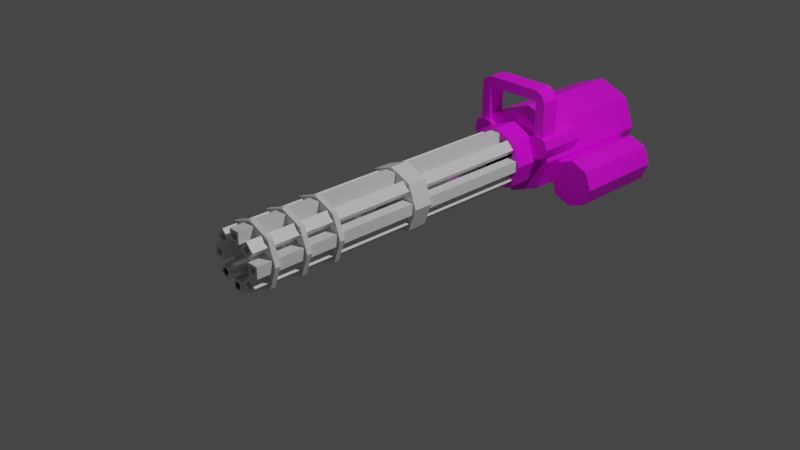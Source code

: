 # Source: gatling.blend  (saved by Blender 3.0.42; exported with 4.5.12 LTS)
import bpy
from mathutils import Matrix  # noqa: F401  (used for matrix-valued properties, if any)

bpy.ops.wm.read_factory_settings(use_empty=True)
scene = bpy.context.scene
scene.name = 'Scene'

# ---- collections
col_collection = bpy.data.collections.new('Collection'); scene.collection.children.link(col_collection)

# ---- images (referenced by path relative to the original .blend; pixels are not part of the script)
import os
ASSET_DIR = os.environ.get("B2B_ASSET_DIR", "")  # directory of the original .blend (textures are referenced by path, not embedded)
HERE = os.path.dirname(os.path.abspath(__file__))  # packed textures are extracted next to this script under _unpacked/

def load_image(name, relpath, width, height, colorspace="sRGB"):
    """Load a texture the original file referenced (path relative to the .blend, or extracted next to this script)."""
    p = next((c for c in (os.path.join(HERE, relpath), os.path.join(ASSET_DIR, relpath)) if relpath and os.path.exists(c)), "")
    if p:
        img = bpy.data.images.load(p, check_existing=True)
        img.name = name
    else:  # same state as the original file: an image datablock whose file is absent (Cycles renders it pink)
        img = bpy.data.images.new(name, width, height)
        img.source = "FILE"
        img.filepath = "//" + (relpath or name)
    img.colorspace_settings.name = colorspace
    return img
img_glock_png = load_image('glock.png', 'textures/glock.png', 1024, 1024, 'sRGB')

# ---- materials (node trees are filled in below, after node groups)
mat_material = bpy.data.materials.new('Material')
mat_material.alpha_threshold = 0.0
mat_material.use_transparent_shadow = False
mat_material.line_color = (0.0, 0.0, 0.0, 1.0)
mat_material_001 = bpy.data.materials.new('Material.001')
mat_material_001.alpha_threshold = 0.0
mat_material_001.use_transparent_shadow = False
mat_material_001.line_color = (0.0, 0.0, 0.0, 1.0)
mat_material_003 = bpy.data.materials.new('Material.003')
mat_material_003.alpha_threshold = 0.0
mat_material_003.use_transparent_shadow = False
mat_material_003.line_color = (0.0, 0.0, 0.0, 1.0)
mat_material_002 = bpy.data.materials.new('Material.002')
mat_material_002.alpha_threshold = 0.0
mat_material_002.use_transparent_shadow = False
mat_material_002.line_color = (0.0, 0.0, 0.0, 1.0)
mat_material_006 = bpy.data.materials.new('Material.006')
mat_material_006.alpha_threshold = 0.0
mat_material_006.use_transparent_shadow = False
mat_material_006.line_color = (0.0, 0.0, 0.0, 1.0)
mat_material_005 = bpy.data.materials.new('Material.005')
mat_material_005.alpha_threshold = 0.0
mat_material_005.use_transparent_shadow = False
mat_material_005.line_color = (0.0, 0.0, 0.0, 1.0)
mat_material_004 = bpy.data.materials.new('Material.004')
mat_material_004.alpha_threshold = 0.0
mat_material_004.use_transparent_shadow = False
mat_material_004.line_color = (0.0, 0.0, 0.0, 1.0)
mat_material_007 = bpy.data.materials.new('Material.007')
mat_material_007.use_transparent_shadow = False

# ---- material node trees
mat_material.use_nodes = True; mat_material.node_tree.nodes.clear()
_N = mat_material.node_tree.nodes; _L = mat_material.node_tree.links
n0 = _N.new('ShaderNodeOutputMaterial'); n0.name = 'Material Output'; n0.location = (300, 300)
n1 = _N.new('ShaderNodeBsdfPrincipled'); n1.name = 'Principled BSDF'; n1.location = (10, 300)
n1.distribution = 'GGX'
n1.subsurface_method = 'RANDOM_WALK_SKIN'
n1.inputs[1].default_value = 0.9032
n1.inputs[2].default_value = 0.0371
n1.inputs[3].default_value = 1.45
n1.inputs[13].default_value = 0.7339
n1.inputs[27].default_value = (0.0, 0.0, 0.0, 1.0)
n1.inputs[28].default_value = 1.0
_L.new(n1.outputs[0], n0.inputs[0])
n0.is_active_output = True
mat_material_001.use_nodes = True; mat_material_001.node_tree.nodes.clear()
_N = mat_material_001.node_tree.nodes; _L = mat_material_001.node_tree.links
n0 = _N.new('ShaderNodeOutputMaterial'); n0.name = 'Material Output'; n0.location = (300, 300)
n1 = _N.new('ShaderNodeBsdfPrincipled'); n1.name = 'Principled BSDF'; n1.location = (10, 300)
n1.distribution = 'GGX'
n1.subsurface_method = 'RANDOM_WALK_SKIN'
n1.inputs[2].default_value = 0.4
n1.inputs[3].default_value = 1.45
n1.inputs[27].default_value = (0.0, 0.0, 0.0, 1.0)
n1.inputs[28].default_value = 1.0
_L.new(n1.outputs[0], n0.inputs[0])
n0.is_active_output = True
mat_material_003.use_nodes = True; mat_material_003.node_tree.nodes.clear()
_N = mat_material_003.node_tree.nodes; _L = mat_material_003.node_tree.links
n0 = _N.new('ShaderNodeOutputMaterial'); n0.name = 'Material Output'; n0.location = (300, 300)
n1 = _N.new('ShaderNodeBsdfPrincipled'); n1.name = 'Principled BSDF'; n1.location = (10, 300)
n1.distribution = 'GGX'
n1.subsurface_method = 'RANDOM_WALK_SKIN'
n1.inputs[2].default_value = 0.4
n1.inputs[3].default_value = 1.45
n1.inputs[27].default_value = (0.0, 0.0, 0.0, 1.0)
n1.inputs[28].default_value = 1.0
_L.new(n1.outputs[0], n0.inputs[0])
n0.is_active_output = True
mat_material_002.use_nodes = True; mat_material_002.node_tree.nodes.clear()
_N = mat_material_002.node_tree.nodes; _L = mat_material_002.node_tree.links
n0 = _N.new('ShaderNodeOutputMaterial'); n0.name = 'Material Output'; n0.location = (300, 300)
n1 = _N.new('ShaderNodeBsdfPrincipled'); n1.name = 'Principled BSDF'; n1.location = (10, 300)
n1.distribution = 'GGX'
n1.subsurface_method = 'RANDOM_WALK_SKIN'
n1.inputs[2].default_value = 0.4
n1.inputs[3].default_value = 1.45
n1.inputs[27].default_value = (0.0, 0.0, 0.0, 1.0)
n1.inputs[28].default_value = 1.0
_L.new(n1.outputs[0], n0.inputs[0])
n0.is_active_output = True
mat_material_006.use_nodes = True; mat_material_006.node_tree.nodes.clear()
_N = mat_material_006.node_tree.nodes; _L = mat_material_006.node_tree.links
n0 = _N.new('ShaderNodeOutputMaterial'); n0.name = 'Material Output'; n0.location = (300, 300)
n1 = _N.new('ShaderNodeBsdfPrincipled'); n1.name = 'Principled BSDF'; n1.location = (10, 300)
n1.distribution = 'GGX'
n1.subsurface_method = 'RANDOM_WALK_SKIN'
n1.inputs[2].default_value = 0.4
n1.inputs[3].default_value = 1.45
n1.inputs[27].default_value = (0.0, 0.0, 0.0, 1.0)
n1.inputs[28].default_value = 1.0
_L.new(n1.outputs[0], n0.inputs[0])
n0.is_active_output = True
mat_material_005.use_nodes = True; mat_material_005.node_tree.nodes.clear()
_N = mat_material_005.node_tree.nodes; _L = mat_material_005.node_tree.links
n0 = _N.new('ShaderNodeOutputMaterial'); n0.name = 'Material Output'; n0.location = (300, 300)
n1 = _N.new('ShaderNodeBsdfPrincipled'); n1.name = 'Principled BSDF'; n1.location = (10, 300)
n1.distribution = 'GGX'
n1.subsurface_method = 'RANDOM_WALK_SKIN'
n1.inputs[2].default_value = 0.4
n1.inputs[3].default_value = 1.45
n1.inputs[27].default_value = (0.0, 0.0, 0.0, 1.0)
n1.inputs[28].default_value = 1.0
_L.new(n1.outputs[0], n0.inputs[0])
n0.is_active_output = True
mat_material_004.use_nodes = True; mat_material_004.node_tree.nodes.clear()
_N = mat_material_004.node_tree.nodes; _L = mat_material_004.node_tree.links
n0 = _N.new('ShaderNodeOutputMaterial'); n0.name = 'Material Output'; n0.location = (300, 300)
n1 = _N.new('ShaderNodeBsdfPrincipled'); n1.name = 'Principled BSDF'; n1.location = (10, 300)
n1.distribution = 'GGX'
n1.subsurface_method = 'RANDOM_WALK_SKIN'
n1.inputs[2].default_value = 0.4
n1.inputs[3].default_value = 1.45
n1.inputs[27].default_value = (0.0, 0.0, 0.0, 1.0)
n1.inputs[28].default_value = 1.0
_L.new(n1.outputs[0], n0.inputs[0])
n0.is_active_output = True
mat_material_007.use_nodes = True; mat_material_007.node_tree.nodes.clear()
_N = mat_material_007.node_tree.nodes; _L = mat_material_007.node_tree.links
n0 = _N.new('ShaderNodeBsdfPrincipled'); n0.name = 'Principled BSDF'; n0.location = (10, 300)
n0.distribution = 'GGX'
n0.subsurface_method = 'RANDOM_WALK_SKIN'
n0.inputs[3].default_value = 1.45
n0.inputs[27].default_value = (0.0, 0.0, 0.0, 1.0)
n0.inputs[28].default_value = 1.0
n1 = _N.new('ShaderNodeOutputMaterial'); n1.name = 'Material Output'; n1.location = (300, 300)
n2 = _N.new('ShaderNodeTexImage'); n2.name = 'Image Texture'; n2.location = (-280, 280)
n2.image = img_glock_png
_L.new(n0.outputs[0], n1.inputs[0])
_L.new(n2.outputs[0], n0.inputs[0])
n1.is_active_output = True

# ---- world
world_world = bpy.data.worlds.new('World'); scene.world = world_world
world_world.use_nodes = True; world_world.node_tree.nodes.clear()
_N = world_world.node_tree.nodes; _L = world_world.node_tree.links
n0 = _N.new('ShaderNodeOutputWorld'); n0.name = 'World Output'; n0.location = (300, 300)
n1 = _N.new('ShaderNodeBackground'); n1.name = 'Background'; n1.location = (10, 300)
n1.inputs[0].default_value = (0.05088, 0.05088, 0.05088, 1.0)
_L.new(n1.outputs[0], n0.inputs[0])
n0.is_active_output = True
world_world.color = (0.05088, 0.05088, 0.05088)
world_world.use_sun_shadow = False
world_world.sun_shadow_jitter_overblur = 0.0

# ---- cameras
cam_camera = bpy.data.cameras.new('Camera')
cam_camera.clip_end = 100.0
cam_camera.ortho_scale = 7.314

# ---- lights
light_light = bpy.data.lights.new('Light', 'POINT')
light_light.transmission_factor = 0.0
light_light.energy = 1000.0
light_light.shadow_soft_size = 0.1
light_light.shadow_maximum_resolution = 0.006
light_light.use_absolute_resolution = True

# ---- meshes
me_cube_007 = bpy.data.meshes.new('Cube.007')
me_cube_007.from_pydata([(0.6202, 2.0, 0.6202), (0.6202, 2.0, -0.6202), (0.3241, -2.0, 0.3241), (0.3241, -2.0, -0.3241), (-0.6202, 2.0, 0.6202), (-0.6202, 2.0, -0.6202), (-0.3241, -2.0, 0.3241), (-0.3241, -2.0, -0.3241), (1.77, 2.0, 1.61), (2.647, 2.0, 0.733), (1.77, -2.0, 1.191), (2.228, -2.0, 0.733), (0.8925, 2.0, 0.733), (1.77, 2.0, -0.1441), (1.311, -2.0, 0.733), (1.77, -2.0, 0.2747), (-1.77, 2.0, 5.149), (-0.8925, 2.0, 4.272), (-1.77, -2.0, 4.73), (-1.311, -2.0, 4.272), (-2.647, 2.0, 4.272), (-1.77, 2.0, 3.395), (-2.228, -2.0, 4.272), (-1.77, -2.0, 3.814), (-0.8925, 2.0, 0.733), (-1.77, 2.0, -0.1441), (-1.311, -2.0, 0.733), (-1.77, -2.0, 0.2747), (-1.77, 2.0, 1.61), (-2.647, 2.0, 0.733), (-1.77, -2.0, 1.191), (-2.228, -2.0, 0.733), (2.647, 2.0, 4.272), (1.77, 2.0, 3.395), (2.228, -2.0, 4.272), (1.77, -2.0, 3.814), (1.77, 2.0, 5.149), (0.8925, 2.0, 4.272), (1.77, -2.0, 4.73), (1.311, -2.0, 4.272), (0.6202, 2.0, 5.625), (0.6202, 2.0, 4.385), (0.3241, -2.0, 5.329), (0.3241, -2.0, 4.681), (-0.6202, 2.0, 5.625), (-0.6202, 2.0, 4.385), (-0.3241, -2.0, 5.329), (-0.3241, -2.0, 4.681), (3.123, 2.0, 1.882), (1.882, 2.0, 1.882), (2.827, -2.0, 2.178), (2.178, -2.0, 2.178), (3.123, 2.0, 3.123), (1.882, 2.0, 3.123), (2.827, -2.0, 2.827), (2.178, -2.0, 2.827), (-1.882, 2.0, 1.882), (-3.123, 2.0, 1.882), (-2.178, -2.0, 2.178), (-2.827, -2.0, 2.178), (-1.882, 2.0, 3.123), (-3.123, 2.0, 3.123), (-2.178, -2.0, 2.827), (-2.827, -2.0, 2.827), (0.0, -0.1079, -1.076), (-3.578, -0.1079, 2.503), (0.0, 0.1094, -1.076), (-3.578, 0.1094, 2.503), (3.578, -0.1079, 2.503), (0.0, -0.1079, 6.081), (3.578, 0.1094, 2.503), (0.0, 0.1094, 6.081), (2.483, 0.1094, 0.01979), (-2.483, 0.1094, 4.985), (2.483, -0.1079, 0.01979), (-2.483, -0.1079, 4.985), (-2.483, -0.1079, 0.01979), (-2.483, 0.1094, 0.01979), (2.483, 0.1094, 4.985), (2.483, -0.1079, 4.985), (0.0, -0.1079, 2.503), (0.0, 0.1094, 2.503), (0.0, -1.465, -1.076), (-3.578, -1.465, 2.503), (0.0, -1.409, -1.076), (-3.578, -1.409, 2.503), (3.578, -1.465, 2.503), (0.0, -1.465, 6.081), (3.578, -1.409, 2.503), (0.0, -1.409, 6.081), (2.483, -1.409, 0.01979), (-2.483, -1.409, 4.985), (2.483, -1.465, 0.01979), (-2.483, -1.465, 4.985), (-2.483, -1.465, 0.01979), (-2.483, -1.409, 0.01979), (2.483, -1.409, 4.985), (2.483, -1.465, 4.985), (0.0, -1.465, -0.002348), (-2.505, -1.465, 2.503), (2.505, -1.465, 2.503), (0.0, -1.465, 5.007), (1.738, -1.465, 0.7646), (-1.738, -1.465, 4.24), (-1.738, -1.465, 0.7646), (1.738, -1.465, 4.24), (0.0, -1.409, -0.002348), (-2.505, -1.409, 2.503), (2.505, -1.409, 2.503), (0.0, -1.409, 5.007), (1.738, -1.409, 0.7646), (-1.738, -1.409, 4.24), (-1.738, -1.409, 0.7646), (1.738, -1.409, 4.24), (0.0, -1.825, -1.076), (-3.578, -1.825, 2.503), (0.0, -1.769, -1.076), (-3.578, -1.769, 2.503), (3.578, -1.825, 2.503), (0.0, -1.825, 6.081), (3.578, -1.769, 2.503), (0.0, -1.769, 6.081), (2.483, -1.769, 0.01979), (-2.483, -1.769, 4.985), (2.483, -1.825, 0.01979), (-2.483, -1.825, 4.985), (-2.483, -1.825, 0.01979), (-2.483, -1.769, 0.01979), (2.483, -1.769, 4.985), (2.483, -1.825, 4.985), (0.0, -1.825, -0.002348), (-2.505, -1.825, 2.503), (2.505, -1.825, 2.503), (0.0, -1.825, 5.007), (1.738, -1.825, 0.7646), (-1.738, -1.825, 4.24), (-1.738, -1.825, 0.7646), (1.738, -1.825, 4.24), (0.0, -1.769, -0.002348), (-2.505, -1.769, 2.503), (2.505, -1.769, 2.503), (0.0, -1.769, 5.007), (1.738, -1.769, 0.7646), (-1.738, -1.769, 4.24), (-1.738, -1.769, 0.7646), (1.738, -1.769, 4.24), (0.0, -1.074, -1.076), (-3.578, -1.074, 2.503), (0.0, -1.018, -1.076), (-3.578, -1.018, 2.503), (3.578, -1.074, 2.503), (0.0, -1.074, 6.081), (3.578, -1.018, 2.503), (0.0, -1.018, 6.081), (2.483, -1.018, 0.01979), (-2.483, -1.018, 4.985), (2.483, -1.074, 0.01979), (-2.483, -1.074, 4.985), (-2.483, -1.074, 0.01979), (-2.483, -1.018, 0.01979), (2.483, -1.018, 4.985), (2.483, -1.074, 4.985), (0.0, -1.074, -0.002348), (-2.505, -1.074, 2.503), (2.505, -1.074, 2.503), (0.0, -1.074, 5.007), (1.738, -1.074, 0.7646), (-1.738, -1.074, 4.24), (-1.738, -1.074, 0.7646), (1.738, -1.074, 4.24), (0.0, -1.018, -0.002348), (-2.505, -1.018, 2.503), (2.505, -1.018, 2.503), (0.0, -1.018, 5.007), (1.738, -1.018, 0.7646), (-1.738, -1.018, 4.24), (-1.738, -1.018, 0.7646), (1.738, -1.018, 4.24), (-0.6202, -2.0, -0.6202), (-0.6202, -2.0, 0.6202), (0.6202, -2.0, 0.6202), (0.6202, -2.0, -0.6202), (1.77, -2.0, -0.1441), (0.8925, -2.0, 0.733), (1.77, -2.0, 1.61), (2.647, -2.0, 0.733), (-1.77, -2.0, 3.395), (-2.647, -2.0, 4.272), (-1.77, -2.0, 5.149), (-0.8925, -2.0, 4.272), (-2.647, -2.0, 0.733), (-1.77, -2.0, 1.61), (-0.8925, -2.0, 0.733), (-1.77, -2.0, -0.1441), (0.8925, -2.0, 4.272), (1.77, -2.0, 5.149), (2.647, -2.0, 4.272), (1.77, -2.0, 3.395), (-0.6202, -2.0, 4.385), (-0.6202, -2.0, 5.625), (0.6202, -2.0, 5.625), (0.6202, -2.0, 4.385), (1.882, -2.0, 3.123), (3.123, -2.0, 3.123), (3.123, -2.0, 1.882), (1.882, -2.0, 1.882), (-3.123, -2.0, 3.123), (-1.882, -2.0, 3.123), (-1.882, -2.0, 1.882), (-3.123, -2.0, 1.882), (-0.3241, -1.821, -0.3241), (-0.3241, -1.821, 0.3241), (0.3241, -1.821, 0.3241), (0.3241, -1.821, -0.3241), (1.77, -1.821, 0.2747), (1.311, -1.821, 0.733), (1.77, -1.821, 1.191), (2.228, -1.821, 0.733), (-1.77, -1.821, 3.814), (-2.228, -1.821, 4.272), (-1.77, -1.821, 4.73), (-1.311, -1.821, 4.272), (-2.228, -1.821, 0.733), (-1.77, -1.821, 1.191), (-1.311, -1.821, 0.733), (-1.77, -1.821, 0.2747), (1.311, -1.821, 4.272), (1.77, -1.821, 4.73), (2.228, -1.821, 4.272), (1.77, -1.821, 3.814), (-0.3241, -1.821, 4.681), (-0.3241, -1.821, 5.329), (0.3241, -1.821, 5.329), (0.3241, -1.821, 4.681), (2.178, -1.821, 2.827), (2.827, -1.821, 2.827), (2.827, -1.821, 2.178), (2.178, -1.821, 2.178), (-2.827, -1.821, 2.827), (-2.178, -1.821, 2.827), (-2.178, -1.821, 2.178), (-2.827, -1.821, 2.178)], [], [(0, 4, 179, 180), (50, 54, 235, 236), (178, 179, 4, 5), (5, 1, 181, 178), (1, 0, 180, 181), (5, 4, 0, 1), (8, 12, 183, 184), (30, 31, 222, 223), (182, 183, 12, 13), (13, 9, 185, 182), (9, 8, 184, 185), (13, 12, 8, 9), (16, 20, 187, 188), (51, 50, 236, 237), (186, 187, 20, 21), (21, 17, 189, 186), (17, 16, 188, 189), (21, 20, 16, 17), (24, 28, 191, 192), (23, 19, 221, 218), (190, 191, 28, 29), (29, 25, 193, 190), (25, 24, 192, 193), (29, 28, 24, 25), (32, 36, 195, 196), (54, 55, 234, 235), (194, 195, 36, 37), (37, 33, 197, 194), (33, 32, 196, 197), (37, 36, 32, 33), (40, 44, 199, 200), (18, 22, 219, 220), (198, 199, 44, 45), (45, 41, 201, 198), (41, 40, 200, 201), (45, 44, 40, 41), (48, 52, 203, 204), (47, 43, 233, 230), (202, 203, 52, 53), (53, 49, 205, 202), (49, 48, 204, 205), (53, 52, 48, 49), (56, 60, 207, 208), (19, 18, 220, 221), (206, 207, 60, 61), (61, 57, 209, 206), (57, 56, 208, 209), (61, 60, 56, 57), (76, 65, 67, 77), (81, 73, 71, 78), (78, 71, 69, 79), (80, 75, 65, 76), (72, 70, 68, 74), (73, 67, 65, 75), (71, 73, 75, 69), (66, 72, 74, 64), (79, 69, 75, 80), (77, 67, 73, 81), (66, 77, 81, 72), (68, 79, 80, 74), (74, 80, 76, 64), (70, 78, 79, 68), (72, 81, 78, 70), (64, 76, 77, 66), (94, 83, 85, 95), (91, 89, 109, 111), (96, 89, 87, 97), (86, 97, 105, 100), (90, 88, 86, 92), (91, 85, 83, 93), (89, 91, 93, 87), (84, 90, 92, 82), (94, 82, 98, 104), (89, 96, 113, 109), (85, 91, 111, 107), (93, 83, 99, 103), (87, 93, 103, 101), (88, 96, 97, 86), (90, 84, 106, 110), (82, 94, 95, 84), (98, 106, 112, 104), (104, 112, 107, 99), (103, 99, 107, 111), (101, 103, 111, 109), (82, 92, 102, 98), (97, 87, 101, 105), (83, 94, 104, 99), (92, 86, 100, 102), (98, 102, 110, 106), (102, 100, 108, 110), (100, 105, 113, 108), (105, 101, 109, 113), (84, 95, 112, 106), (88, 90, 110, 108), (95, 85, 107, 112), (96, 88, 108, 113), (126, 115, 117, 127), (123, 121, 141, 143), (128, 121, 119, 129), (118, 129, 137, 132), (122, 120, 118, 124), (123, 117, 115, 125), (121, 123, 125, 119), (116, 122, 124, 114), (126, 114, 130, 136), (121, 128, 145, 141), (117, 123, 143, 139), (125, 115, 131, 135), (119, 125, 135, 133), (120, 128, 129, 118), (122, 116, 138, 142), (114, 126, 127, 116), (130, 138, 144, 136), (136, 144, 139, 131), (135, 131, 139, 143), (133, 135, 143, 141), (114, 124, 134, 130), (129, 119, 133, 137), (115, 126, 136, 131), (124, 118, 132, 134), (130, 134, 142, 138), (134, 132, 140, 142), (132, 137, 145, 140), (137, 133, 141, 145), (116, 127, 144, 138), (120, 122, 142, 140), (127, 117, 139, 144), (128, 120, 140, 145), (158, 147, 149, 159), (155, 153, 173, 175), (160, 153, 151, 161), (150, 161, 169, 164), (154, 152, 150, 156), (155, 149, 147, 157), (153, 155, 157, 151), (148, 154, 156, 146), (158, 146, 162, 168), (153, 160, 177, 173), (149, 155, 175, 171), (157, 147, 163, 167), (151, 157, 167, 165), (152, 160, 161, 150), (154, 148, 170, 174), (146, 158, 159, 148), (162, 170, 176, 168), (168, 176, 171, 163), (167, 163, 171, 175), (165, 167, 175, 173), (146, 156, 166, 162), (161, 151, 165, 169), (147, 158, 168, 163), (156, 150, 164, 166), (162, 166, 174, 170), (166, 164, 172, 174), (164, 169, 177, 172), (169, 165, 173, 177), (148, 159, 176, 170), (152, 154, 174, 172), (159, 149, 171, 176), (160, 152, 172, 177), (7, 6, 179, 178), (2, 3, 181, 180), (6, 2, 180, 179), (3, 7, 178, 181), (15, 14, 183, 182), (10, 11, 185, 184), (14, 10, 184, 183), (11, 15, 182, 185), (23, 22, 187, 186), (18, 19, 189, 188), (22, 18, 188, 187), (19, 23, 186, 189), (31, 30, 191, 190), (26, 27, 193, 192), (30, 26, 192, 191), (27, 31, 190, 193), (39, 38, 195, 194), (34, 35, 197, 196), (38, 34, 196, 195), (35, 39, 194, 197), (47, 46, 199, 198), (42, 43, 201, 200), (46, 42, 200, 199), (43, 47, 198, 201), (55, 54, 203, 202), (50, 51, 205, 204), (54, 50, 204, 203), (51, 55, 202, 205), (63, 62, 207, 206), (58, 59, 209, 208), (62, 58, 208, 207), (59, 63, 206, 209), (213, 212, 211, 210), (217, 216, 215, 214), (221, 220, 219, 218), (225, 224, 223, 222), (229, 228, 227, 226), (233, 232, 231, 230), (237, 236, 235, 234), (241, 240, 239, 238), (27, 26, 224, 225), (6, 7, 210, 211), (55, 51, 237, 234), (26, 30, 223, 224), (3, 2, 212, 213), (62, 63, 238, 239), (31, 27, 225, 222), (2, 6, 211, 212), (59, 58, 240, 241), (38, 39, 226, 227), (7, 3, 213, 210), (58, 62, 239, 240), (35, 34, 228, 229), (14, 15, 214, 215), (63, 59, 241, 238), (34, 38, 227, 228), (11, 10, 216, 217), (39, 35, 229, 226), (10, 14, 215, 216), (46, 47, 230, 231), (15, 11, 217, 214), (43, 42, 232, 233), (22, 23, 218, 219), (42, 46, 231, 232)])
me_cube_007.polygons.foreach_set('material_index', [0, 6, 0, 0, 0, 0, 1, 3, 1, 1, 1, 1, 2, 6, 2, 2, 2, 2, 3, 2, 3, 3, 3, 3, 4, 6, 4, 4, 4, 4, 5, 2, 5, 5, 5, 5, 6, 5, 6, 6, 6, 6, 7, 2, 7, 7, 7, 7, 7, 7, 7, 7, 7, 7, 7, 7, 7, 7, 7, 7, 7, 7, 7, 7, 7, 7, 7, 7, 7, 7, 7, 7, 7, 7, 7, 7, 7, 7, 7, 7, 7, 7, 7, 7, 7, 7, 7, 7, 7, 7, 7, 7, 7, 7, 7, 7, 7, 7, 7, 7, 7, 7, 7, 7, 7, 7, 7, 7, 7, 7, 7, 7, 7, 7, 7, 7, 7, 7, 7, 7, 7, 7, 7, 7, 7, 7, 7, 7, 7, 7, 7, 7, 7, 7, 7, 7, 7, 7, 7, 7, 7, 7, 7, 7, 7, 7, 7, 7, 7, 7, 7, 7, 7, 7, 7, 7, 7, 7, 7, 7, 0, 0, 0, 0, 1, 1, 1, 1, 2, 2, 2, 2, 3, 3, 3, 3, 4, 4, 4, 4, 5, 5, 5, 5, 6, 6, 6, 6, 7, 7, 7, 7, 0, 1, 2, 3, 4, 5, 6, 7, 3, 0, 6, 3, 0, 7, 3, 0, 7, 4, 0, 7, 4, 1, 7, 4, 1, 4, 1, 5, 1, 5, 2, 5])
_uv = me_cube_007.uv_layers.new(name='UVMap')
_uv.uv.foreach_set('vector', [0.625, 0.5, 0.875, 0.5, 0.875, 0.75, 0.625, 0.75, 0.5653, 0.8097, 0.5653, 0.9403, 0.5653, 0.9403, 0.5653, 0.8097, 0.375, 0.0, 0.625, 0.0, 0.625, 0.25, 0.375, 0.25, 0.125, 0.5, 0.375, 0.5, 0.375, 0.75, 0.125, 0.75, 0.375, 0.5, 0.625, 0.5, 0.625, 0.75, 0.375, 0.75, 0.375, 0.25, 0.625, 0.25, 0.625, 0.5, 0.375, 0.5, 0.625, 0.5, 0.875, 0.5, 0.875, 0.75, 0.625, 0.75, 0.5653, 0.9403, 0.4347, 0.9403, 0.4347, 0.9403, 0.5653, 0.9403, 0.375, 0.0, 0.625, 0.0, 0.625, 0.25, 0.375, 0.25, 0.125, 0.5, 0.375, 0.5, 0.375, 0.75, 0.125, 0.75, 0.375, 0.5, 0.625, 0.5, 0.625, 0.75, 0.375, 0.75, 0.375, 0.25, 0.625, 0.25, 0.625, 0.5, 0.375, 0.5, 0.625, 0.5, 0.875, 0.5, 0.875, 0.75, 0.625, 0.75, 0.4347, 0.8097, 0.5653, 0.8097, 0.5653, 0.8097, 0.4347, 0.8097, 0.375, 0.0, 0.625, 0.0, 0.625, 0.25, 0.375, 0.25, 0.125, 0.5, 0.375, 0.5, 0.375, 0.75, 0.125, 0.75, 0.375, 0.5, 0.625, 0.5, 0.625, 0.75, 0.375, 0.75, 0.375, 0.25, 0.625, 0.25, 0.625, 0.5, 0.375, 0.5, 0.625, 0.5, 0.875, 0.5, 0.875, 0.75, 0.625, 0.75, 0.4347, 0.9403, 0.4347, 0.8097, 0.4347, 0.8097, 0.4347, 0.9403, 0.375, 0.0, 0.625, 0.0, 0.625, 0.25, 0.375, 0.25, 0.125, 0.5, 0.375, 0.5, 0.375, 0.75, 0.125, 0.75, 0.375, 0.5, 0.625, 0.5, 0.625, 0.75, 0.375, 0.75, 0.375, 0.25, 0.625, 0.25, 0.625, 0.5, 0.375, 0.5, 0.625, 0.5, 0.875, 0.5, 0.875, 0.75, 0.625, 0.75, 0.5653, 0.9403, 0.4347, 0.9403, 0.4347, 0.9403, 0.5653, 0.9403, 0.375, 0.0, 0.625, 0.0, 0.625, 0.25, 0.375, 0.25, 0.125, 0.5, 0.375, 0.5, 0.375, 0.75, 0.125, 0.75, 0.375, 0.5, 0.625, 0.5, 0.625, 0.75, 0.375, 0.75, 0.375, 0.25, 0.625, 0.25, 0.625, 0.5, 0.375, 0.5, 0.625, 0.5, 0.875, 0.5, 0.875, 0.75, 0.625, 0.75, 0.5653, 0.8097, 0.5653, 0.9403, 0.5653, 0.9403, 0.5653, 0.8097, 0.375, 0.0, 0.625, 0.0, 0.625, 0.25, 0.375, 0.25, 0.125, 0.5, 0.375, 0.5, 0.375, 0.75, 0.125, 0.75, 0.375, 0.5, 0.625, 0.5, 0.625, 0.75, 0.375, 0.75, 0.375, 0.25, 0.625, 0.25, 0.625, 0.5, 0.375, 0.5, 0.625, 0.5, 0.875, 0.5, 0.875, 0.75, 0.625, 0.75, 0.4347, 0.9403, 0.4347, 0.8097, 0.4347, 0.8097, 0.4347, 0.9403, 0.375, 0.0, 0.625, 0.0, 0.625, 0.25, 0.375, 0.25, 0.125, 0.5, 0.375, 0.5, 0.375, 0.75, 0.125, 0.75, 0.375, 0.5, 0.625, 0.5, 0.625, 0.75, 0.375, 0.75, 0.375, 0.25, 0.625, 0.25, 0.625, 0.5, 0.375, 0.5, 0.625, 0.5, 0.875, 0.5, 0.875, 0.75, 0.625, 0.75, 0.4347, 0.8097, 0.5653, 0.8097, 0.5653, 0.8097, 0.4347, 0.8097, 0.375, 0.0, 0.625, 0.0, 0.625, 0.25, 0.375, 0.25, 0.125, 0.5, 0.375, 0.5, 0.375, 0.75, 0.125, 0.75, 0.375, 0.5, 0.625, 0.5, 0.625, 0.75, 0.375, 0.75, 0.375, 0.25, 0.625, 0.25, 0.625, 0.5, 0.375, 0.5, 0.5, 0.0, 0.625, 0.0, 0.625, 0.25, 0.5, 0.25, 0.5, 0.375, 0.625, 0.375, 0.625, 0.5, 0.5, 0.5, 0.5, 0.5, 0.625, 0.5, 0.625, 0.75, 0.5, 0.75, 0.5, 0.875, 0.625, 0.875, 0.625, 1.0, 0.5, 1.0, 0.25, 0.5, 0.375, 0.5, 0.375, 0.75, 0.25, 0.75, 0.75, 0.5, 0.875, 0.5, 0.875, 0.75, 0.75, 0.75, 0.625, 0.5, 0.75, 0.5, 0.75, 0.75, 0.625, 0.75, 0.125, 0.5, 0.25, 0.5, 0.25, 0.75, 0.125, 0.75, 0.5, 0.75, 0.625, 0.75, 0.625, 0.875, 0.5, 0.875, 0.5, 0.25, 0.625, 0.25, 0.625, 0.375, 0.5, 0.375, 0.375, 0.25, 0.5, 0.25, 0.5, 0.375, 0.375, 0.375, 0.375, 0.75, 0.5, 0.75, 0.5, 0.875, 0.375, 0.875, 0.375, 0.875, 0.5, 0.875, 0.5, 1.0, 0.375, 1.0, 0.375, 0.5, 0.5, 0.5, 0.5, 0.75, 0.375, 0.75, 0.375, 0.375, 0.5, 0.375, 0.5, 0.5, 0.375, 0.5, 0.375, 0.0, 0.5, 0.0, 0.5, 0.25, 0.375, 0.25, 0.5, 0.0, 0.625, 0.0, 0.625, 0.25, 0.5, 0.25, 0.75, 0.5, 0.625, 0.5, 0.625, 0.5, 0.75, 0.5, 0.5, 0.5, 0.625, 0.5, 0.625, 0.75, 0.5, 0.75, 0.375, 0.75, 0.5, 0.75, 0.5, 0.75, 0.375, 0.75, 0.25, 0.5, 0.375, 0.5, 0.375, 0.75, 0.25, 0.75, 0.75, 0.5, 0.875, 0.5, 0.875, 0.75, 0.75, 0.75, 0.625, 0.5, 0.75, 0.5, 0.75, 0.75, 0.625, 0.75, 0.125, 0.5, 0.25, 0.5, 0.25, 0.75, 0.125, 0.75, 0.5, 0.0, 0.375, 0.0, 0.375, 0.0, 0.5, 0.0, 0.625, 0.5, 0.5, 0.5, 0.5, 0.5, 0.625, 0.5, 0.875, 0.5, 0.75, 0.5, 0.75, 0.5, 0.875, 0.5, 0.75, 0.75, 0.875, 0.75, 0.875, 0.75, 0.75, 0.75, 0.625, 0.75, 0.75, 0.75, 0.75, 0.75, 0.625, 0.75, 0.375, 0.5, 0.5, 0.5, 0.5, 0.75, 0.375, 0.75, 0.25, 0.5, 0.125, 0.5, 0.125, 0.5, 0.25, 0.5, 0.375, 0.0, 0.5, 0.0, 0.5, 0.25, 0.375, 0.25, 0.375, 0.0, 0.375, 0.25, 0.5, 0.25, 0.5, 0.0, 0.5, 0.0, 0.5, 0.25, 0.625, 0.25, 0.625, 0.0, 0.75, 0.75, 0.625, 0.0, 0.875, 0.5, 0.75, 0.5, 0.625, 0.75, 0.75, 0.75, 0.75, 0.5, 0.625, 0.5, 0.125, 0.75, 0.25, 0.75, 0.25, 0.75, 0.125, 0.75, 0.5, 0.75, 0.625, 0.75, 0.625, 0.75, 0.5, 0.75, 0.625, 0.0, 0.5, 0.0, 0.5, 0.0, 0.625, 0.0, 0.25, 0.75, 0.375, 0.75, 0.375, 0.75, 0.25, 0.75, 0.375, 0.0, 0.25, 0.75, 0.25, 0.5, 0.375, 0.25, 0.25, 0.75, 0.375, 0.75, 0.375, 0.5, 0.25, 0.5, 0.375, 0.75, 0.5, 0.75, 0.5, 0.5, 0.375, 0.5, 0.5, 0.75, 0.625, 0.75, 0.625, 0.5, 0.5, 0.5, 0.375, 0.25, 0.5, 0.25, 0.5, 0.25, 0.375, 0.25, 0.375, 0.5, 0.25, 0.5, 0.25, 0.5, 0.375, 0.5, 0.5, 0.25, 0.625, 0.25, 0.625, 0.25, 0.5, 0.25, 0.5, 0.5, 0.375, 0.5, 0.375, 0.5, 0.5, 0.5, 0.5, 0.0, 0.625, 0.0, 0.625, 0.25, 0.5, 0.25, 0.75, 0.5, 0.625, 0.5, 0.625, 0.5, 0.75, 0.5, 0.5, 0.5, 0.625, 0.5, 0.625, 0.75, 0.5, 0.75, 0.375, 0.75, 0.5, 0.75, 0.5, 0.75, 0.375, 0.75, 0.25, 0.5, 0.375, 0.5, 0.375, 0.75, 0.25, 0.75, 0.75, 0.5, 0.875, 0.5, 0.875, 0.75, 0.75, 0.75, 0.625, 0.5, 0.75, 0.5, 0.75, 0.75, 0.625, 0.75, 0.125, 0.5, 0.25, 0.5, 0.25, 0.75, 0.125, 0.75, 0.5, 0.0, 0.375, 0.0, 0.375, 0.0, 0.5, 0.0, 0.625, 0.5, 0.5, 0.5, 0.5, 0.5, 0.625, 0.5, 0.875, 0.5, 0.75, 0.5, 0.75, 0.5, 0.875, 0.5, 0.75, 0.75, 0.875, 0.75, 0.875, 0.75, 0.75, 0.75, 0.625, 0.75, 0.75, 0.75, 0.75, 0.75, 0.625, 0.75, 0.375, 0.5, 0.5, 0.5, 0.5, 0.75, 0.375, 0.75, 0.25, 0.5, 0.125, 0.5, 0.125, 0.5, 0.25, 0.5, 0.375, 0.0, 0.5, 0.0, 0.5, 0.25, 0.375, 0.25, 0.375, 0.0, 0.375, 0.25, 0.5, 0.25, 0.5, 0.0, 0.5, 0.0, 0.5, 0.25, 0.625, 0.25, 0.625, 0.0, 0.75, 0.75, 0.625, 0.0, 0.875, 0.5, 0.75, 0.5, 0.625, 0.75, 0.75, 0.75, 0.75, 0.5, 0.625, 0.5, 0.125, 0.75, 0.25, 0.75, 0.25, 0.75, 0.125, 0.75, 0.5, 0.75, 0.625, 0.75, 0.625, 0.75, 0.5, 0.75, 0.625, 0.0, 0.5, 0.0, 0.5, 0.0, 0.625, 0.0, 0.25, 0.75, 0.375, 0.75, 0.375, 0.75, 0.25, 0.75, 0.375, 0.0, 0.25, 0.75, 0.25, 0.5, 0.375, 0.25, 0.25, 0.75, 0.375, 0.75, 0.375, 0.5, 0.25, 0.5, 0.375, 0.75, 0.5, 0.75, 0.5, 0.5, 0.375, 0.5, 0.5, 0.75, 0.625, 0.75, 0.625, 0.5, 0.5, 0.5, 0.375, 0.25, 0.5, 0.25, 0.5, 0.25, 0.375, 0.25, 0.375, 0.5, 0.25, 0.5, 0.25, 0.5, 0.375, 0.5, 0.5, 0.25, 0.625, 0.25, 0.625, 0.25, 0.5, 0.25, 0.5, 0.5, 0.375, 0.5, 0.375, 0.5, 0.5, 0.5, 0.5, 0.0, 0.625, 0.0, 0.625, 0.25, 0.5, 0.25, 0.75, 0.5, 0.625, 0.5, 0.625, 0.5, 0.75, 0.5, 0.5, 0.5, 0.625, 0.5, 0.625, 0.75, 0.5, 0.75, 0.375, 0.75, 0.5, 0.75, 0.5, 0.75, 0.375, 0.75, 0.25, 0.5, 0.375, 0.5, 0.375, 0.75, 0.25, 0.75, 0.75, 0.5, 0.875, 0.5, 0.875, 0.75, 0.75, 0.75, 0.625, 0.5, 0.75, 0.5, 0.75, 0.75, 0.625, 0.75, 0.125, 0.5, 0.25, 0.5, 0.25, 0.75, 0.125, 0.75, 0.5, 0.0, 0.375, 0.0, 0.375, 0.0, 0.5, 0.0, 0.625, 0.5, 0.5, 0.5, 0.5, 0.5, 0.625, 0.5, 0.875, 0.5, 0.75, 0.5, 0.75, 0.5, 0.875, 0.5, 0.75, 0.75, 0.875, 0.75, 0.875, 0.75, 0.75, 0.75, 0.625, 0.75, 0.75, 0.75, 0.75, 0.75, 0.625, 0.75, 0.375, 0.5, 0.5, 0.5, 0.5, 0.75, 0.375, 0.75, 0.25, 0.5, 0.125, 0.5, 0.125, 0.5, 0.25, 0.5, 0.375, 0.0, 0.5, 0.0, 0.5, 0.25, 0.375, 0.25, 0.375, 0.0, 0.375, 0.25, 0.5, 0.25, 0.5, 0.0, 0.5, 0.0, 0.5, 0.25, 0.625, 0.25, 0.625, 0.0, 0.75, 0.75, 0.625, 0.0, 0.875, 0.5, 0.75, 0.5, 0.625, 0.75, 0.75, 0.75, 0.75, 0.5, 0.625, 0.5, 0.125, 0.75, 0.25, 0.75, 0.25, 0.75, 0.125, 0.75, 0.5, 0.75, 0.625, 0.75, 0.625, 0.75, 0.5, 0.75, 0.625, 0.0, 0.5, 0.0, 0.5, 0.0, 0.625, 0.0, 0.25, 0.75, 0.375, 0.75, 0.375, 0.75, 0.25, 0.75, 0.375, 0.0, 0.25, 0.75, 0.25, 0.5, 0.375, 0.25, 0.25, 0.75, 0.375, 0.75, 0.375, 0.5, 0.25, 0.5, 0.375, 0.75, 0.5, 0.75, 0.5, 0.5, 0.375, 0.5, 0.5, 0.75, 0.625, 0.75, 0.625, 0.5, 0.5, 0.5, 0.375, 0.25, 0.5, 0.25, 0.5, 0.25, 0.375, 0.25, 0.375, 0.5, 0.25, 0.5, 0.25, 0.5, 0.375, 0.5, 0.5, 0.25, 0.625, 0.25, 0.625, 0.25, 0.5, 0.25, 0.5, 0.5, 0.375, 0.5, 0.375, 0.5, 0.5, 0.5, 0.4347, 0.9403, 0.5653, 0.9403, 0.625, 1.0, 0.375, 1.0, 0.5653, 0.8097, 0.4347, 0.8097, 0.375, 0.75, 0.625, 0.75, 0.5653, 0.9403, 0.5653, 0.8097, 0.625, 0.75, 0.625, 1.0, 0.4347, 0.8097, 0.4347, 0.9403, 0.375, 1.0, 0.375, 0.75, 0.4347, 0.9403, 0.5653, 0.9403, 0.625, 1.0, 0.375, 1.0, 0.5653, 0.8097, 0.4347, 0.8097, 0.375, 0.75, 0.625, 0.75, 0.5653, 0.9403, 0.5653, 0.8097, 0.625, 0.75, 0.625, 1.0, 0.4347, 0.8097, 0.4347, 0.9403, 0.375, 1.0, 0.375, 0.75, 0.4347, 0.9403, 0.5653, 0.9403, 0.625, 1.0, 0.375, 1.0, 0.5653, 0.8097, 0.4347, 0.8097, 0.375, 0.75, 0.625, 0.75, 0.5653, 0.9403, 0.5653, 0.8097, 0.625, 0.75, 0.625, 1.0, 0.4347, 0.8097, 0.4347, 0.9403, 0.375, 1.0, 0.375, 0.75, 0.4347, 0.9403, 0.5653, 0.9403, 0.625, 1.0, 0.375, 1.0, 0.5653, 0.8097, 0.4347, 0.8097, 0.375, 0.75, 0.625, 0.75, 0.5653, 0.9403, 0.5653, 0.8097, 0.625, 0.75, 0.625, 1.0, 0.4347, 0.8097, 0.4347, 0.9403, 0.375, 1.0, 0.375, 0.75, 0.4347, 0.9403, 0.5653, 0.9403, 0.625, 1.0, 0.375, 1.0, 0.5653, 0.8097, 0.4347, 0.8097, 0.375, 0.75, 0.625, 0.75, 0.5653, 0.9403, 0.5653, 0.8097, 0.625, 0.75, 0.625, 1.0, 0.4347, 0.8097, 0.4347, 0.9403, 0.375, 1.0, 0.375, 0.75, 0.4347, 0.9403, 0.5653, 0.9403, 0.625, 1.0, 0.375, 1.0, 0.5653, 0.8097, 0.4347, 0.8097, 0.375, 0.75, 0.625, 0.75, 0.5653, 0.9403, 0.5653, 0.8097, 0.625, 0.75, 0.625, 1.0, 0.4347, 0.8097, 0.4347, 0.9403, 0.375, 1.0, 0.375, 0.75, 0.4347, 0.9403, 0.5653, 0.9403, 0.625, 1.0, 0.375, 1.0, 0.5653, 0.8097, 0.4347, 0.8097, 0.375, 0.75, 0.625, 0.75, 0.5653, 0.9403, 0.5653, 0.8097, 0.625, 0.75, 0.625, 1.0, 0.4347, 0.8097, 0.4347, 0.9403, 0.375, 1.0, 0.375, 0.75, 0.4347, 0.9403, 0.5653, 0.9403, 0.625, 1.0, 0.375, 1.0, 0.5653, 0.8097, 0.4347, 0.8097, 0.375, 0.75, 0.625, 0.75, 0.5653, 0.9403, 0.5653, 0.8097, 0.625, 0.75, 0.625, 1.0, 0.4347, 0.8097, 0.4347, 0.9403, 0.375, 1.0, 0.375, 0.75, 0.4347, 0.8097, 0.5653, 0.8097, 0.5653, 0.9403, 0.4347, 0.9403, 0.4347, 0.8097, 0.5653, 0.8097, 0.5653, 0.9403, 0.4347, 0.9403, 0.4347, 0.8097, 0.5653, 0.8097, 0.5653, 0.9403, 0.4347, 0.9403, 0.4347, 0.8097, 0.5653, 0.8097, 0.5653, 0.9403, 0.4347, 0.9403, 0.4347, 0.8097, 0.5653, 0.8097, 0.5653, 0.9403, 0.4347, 0.9403, 0.4347, 0.8097, 0.5653, 0.8097, 0.5653, 0.9403, 0.4347, 0.9403, 0.4347, 0.8097, 0.5653, 0.8097, 0.5653, 0.9403, 0.4347, 0.9403, 0.4347, 0.8097, 0.5653, 0.8097, 0.5653, 0.9403, 0.4347, 0.9403, 0.4347, 0.8097, 0.5653, 0.8097, 0.5653, 0.8097, 0.4347, 0.8097, 0.5653, 0.9403, 0.4347, 0.9403, 0.4347, 0.9403, 0.5653, 0.9403, 0.4347, 0.9403, 0.4347, 0.8097, 0.4347, 0.8097, 0.4347, 0.9403, 0.5653, 0.8097, 0.5653, 0.9403, 0.5653, 0.9403, 0.5653, 0.8097, 0.4347, 0.8097, 0.5653, 0.8097, 0.5653, 0.8097, 0.4347, 0.8097, 0.5653, 0.9403, 0.4347, 0.9403, 0.4347, 0.9403, 0.5653, 0.9403, 0.4347, 0.9403, 0.4347, 0.8097, 0.4347, 0.8097, 0.4347, 0.9403, 0.5653, 0.8097, 0.5653, 0.9403, 0.5653, 0.9403, 0.5653, 0.8097, 0.4347, 0.8097, 0.5653, 0.8097, 0.5653, 0.8097, 0.4347, 0.8097, 0.5653, 0.9403, 0.4347, 0.9403, 0.4347, 0.9403, 0.5653, 0.9403, 0.4347, 0.9403, 0.4347, 0.8097, 0.4347, 0.8097, 0.4347, 0.9403, 0.5653, 0.8097, 0.5653, 0.9403, 0.5653, 0.9403, 0.5653, 0.8097, 0.4347, 0.8097, 0.5653, 0.8097, 0.5653, 0.8097, 0.4347, 0.8097, 0.5653, 0.9403, 0.4347, 0.9403, 0.4347, 0.9403, 0.5653, 0.9403, 0.4347, 0.9403, 0.4347, 0.8097, 0.4347, 0.8097, 0.4347, 0.9403, 0.5653, 0.8097, 0.5653, 0.9403, 0.5653, 0.9403, 0.5653, 0.8097, 0.4347, 0.8097, 0.5653, 0.8097, 0.5653, 0.8097, 0.4347, 0.8097, 0.4347, 0.9403, 0.4347, 0.8097, 0.4347, 0.8097, 0.4347, 0.9403, 0.5653, 0.8097, 0.5653, 0.9403, 0.5653, 0.9403, 0.5653, 0.8097, 0.5653, 0.9403, 0.4347, 0.9403, 0.4347, 0.9403, 0.5653, 0.9403, 0.4347, 0.9403, 0.4347, 0.8097, 0.4347, 0.8097, 0.4347, 0.9403, 0.4347, 0.8097, 0.5653, 0.8097, 0.5653, 0.8097, 0.4347, 0.8097, 0.5653, 0.9403, 0.4347, 0.9403, 0.4347, 0.9403, 0.5653, 0.9403, 0.5653, 0.8097, 0.5653, 0.9403, 0.5653, 0.9403, 0.5653, 0.8097])
me_cube_007.materials.append(mat_material)
me_cube_007.materials.append(mat_material)
me_cube_007.materials.append(mat_material_001)
me_cube_007.materials.append(mat_material_003)
me_cube_007.materials.append(mat_material_002)
me_cube_007.materials.append(mat_material_006)
me_cube_007.materials.append(mat_material_005)
me_cube_007.materials.append(mat_material_004)
me_cube_007.use_remesh_preserve_volume = False
me_cube_007.use_remesh_preserve_attributes = False
me_cube_007.use_mirror_vertex_groups = False
me_cube_007.update()
me_cube_012 = bpy.data.meshes.new('Cube.012')
me_cube_012.from_pydata([(-0.5334, -1.0, -0.5334), (-0.5334, -1.0, 0.5334), (-0.7207, 1.0, -0.7207), (-0.7207, 1.0, 0.7207), (0.5334, -1.0, -0.5334), (0.5334, -1.0, 0.5334), (0.7207, 1.0, -0.7207), (0.7207, 1.0, 0.7207), (0.0, 1.0, -1.0), (0.0, 1.0, 1.0), (0.0, -1.0, -0.7401), (0.0, -1.0, 0.7401), (-0.7401, -1.0, 0.0), (-1.0, 1.0, 0.0), (1.0, 1.0, 0.0), (0.7401, -1.0, 0.0), (0.0, 1.0, 0.0), (0.9121, -0.702, -0.9567), (0.9121, -0.702, -0.1485), (0.9121, 0.702, -0.9567), (0.9121, 0.702, -0.1485), (1.72, -0.702, -0.9567), (1.72, -0.702, -0.1485), (1.72, 0.702, -0.9567), (1.72, 0.702, -0.1485), (1.316, 0.702, -1.113), (1.316, 0.702, 0.008128), (1.316, -0.702, -1.113), (1.316, -0.702, 0.008128), (0.7555, -0.702, -0.5526), (0.7555, 0.702, -0.5526), (1.877, 0.702, -0.5526), (1.877, -0.702, -0.5526), (1.316, -0.702, -0.5526), (1.316, 0.702, -0.5526), (-0.9133, -1.088, 1.419), (-0.8718, -1.091, 1.576), (-0.9133, -0.809, 1.419), (-0.8718, -0.8288, 1.576), (0.9133, -1.088, 1.419), (0.849, -1.091, 1.576), (0.9133, -0.809, 1.419), (0.849, -0.8288, 1.576), (0.6732, -0.809, 1.419), (0.6732, -0.809, 1.671), (0.6732, -1.088, 1.419), (0.6732, -1.088, 1.671), (-0.6764, -0.809, 1.419), (-0.6764, -1.088, 1.671), (-0.6764, -0.809, 1.671), (-0.6764, -1.088, 1.419), (0.9133, -1.088, 0.3685), (0.9133, -0.809, 0.3685), (0.6732, -0.809, 0.3685), (0.6732, -1.088, 0.3685), (-0.9133, -1.088, 0.3685), (-0.9133, -0.809, 0.3685), (-0.6764, -0.809, 0.3685), (-0.6764, -1.088, 0.3685), (0.5842, -1.106, 0.1502), (0.5842, -1.106, 0.5672), (0.5842, -0.3818, 0.1502), (0.5842, -0.3818, 0.5672), (1.001, -1.106, 0.1502), (1.001, -1.106, 0.5672), (1.001, -0.3818, 0.1502), (1.001, -0.3818, 0.5672), (0.7927, -0.3818, 0.06941), (0.7927, -0.3818, 0.648), (0.7927, -1.106, 0.06941), (0.7927, -1.106, 0.648), (0.5034, -1.106, 0.3587), (0.5034, -0.3818, 0.3587), (1.082, -0.3818, 0.3587), (1.082, -1.106, 0.3587), (0.7927, -1.106, 0.3587), (0.7927, -0.3818, 0.3587), (-1.006, -1.106, 0.1502), (-1.006, -1.106, 0.5672), (-1.006, -0.3818, 0.1502), (-1.006, -0.3818, 0.5672), (-0.5888, -1.106, 0.1502), (-0.5888, -1.106, 0.5672), (-0.5888, -0.3818, 0.1502), (-0.5888, -0.3818, 0.5672), (-0.7973, -0.3818, 0.06941), (-0.7973, -0.3818, 0.648), (-0.7973, -1.106, 0.06941), (-0.7973, -1.106, 0.648), (-1.087, -1.106, 0.3587), (-1.087, -0.3818, 0.3587), (-0.508, -0.3818, 0.3587), (-0.508, -1.106, 0.3587), (-0.7973, -1.106, 0.3587), (-0.7973, -0.3818, 0.3587), (-1.0, -1.0, 0.0), (-0.7207, -1.0, 0.7207), (1.0, -1.0, 0.0), (0.7207, -1.0, -0.7207), (0.0, -1.0, -1.0), (0.0, -1.0, 1.0), (-0.7207, -1.0, -0.7207), (0.7207, -1.0, 0.7207), (0.0, -1.433, -0.6207), (0.0, -1.433, 0.7401), (0.7401, -1.433, 0.0), (-0.6207, -1.433, 0.0), (-0.4473, -1.433, 0.4473), (0.4473, -1.433, -0.4473), (-0.4473, -1.433, -0.4473), (0.4473, -1.433, 0.4473), (-0.7401, -1.433, 0.0), (-0.5334, -1.433, 0.5334), (0.6207, -1.433, 0.0), (0.5334, -1.433, -0.5334), (0.0, -1.433, -0.7401), (0.0, -1.433, 0.6207), (-0.5334, -1.433, -0.5334), (0.5334, -1.433, 0.5334), (0.0, 0.1124, 0.0), (0.0, 0.1124, -0.6207), (0.0, 0.1124, 0.6207), (0.6207, 0.1124, 0.0), (-0.6207, 0.1124, 0.0), (-0.4473, 0.1124, 0.4473), (0.4473, 0.1124, -0.4473), (-0.4473, 0.1124, -0.4473), (0.4473, 0.1124, 0.4473)], [], [(95, 96, 3, 13), (16, 9, 7, 14), (14, 7, 102, 97), (5, 11, 104, 118), (8, 6, 98, 99), (9, 3, 96, 100), (7, 9, 100, 102), (2, 8, 99, 101), (15, 5, 118, 105), (13, 3, 9, 16), (2, 13, 16, 8), (1, 12, 111, 112), (10, 4, 114, 115), (6, 14, 97, 98), (8, 16, 14, 6), (101, 95, 13, 2), (29, 18, 20, 30), (34, 26, 24, 31), (31, 24, 22, 32), (33, 28, 18, 29), (25, 23, 21, 27), (26, 20, 18, 28), (24, 26, 28, 22), (19, 25, 27, 17), (32, 22, 28, 33), (30, 20, 26, 34), (19, 30, 34, 25), (21, 32, 33, 27), (27, 33, 29, 17), (23, 31, 32, 21), (25, 34, 31, 23), (17, 29, 30, 19), (35, 36, 38, 37), (43, 44, 42, 41), (41, 42, 40, 39), (50, 48, 36, 35), (39, 45, 54, 51), (49, 38, 36, 48), (42, 44, 46, 40), (47, 43, 45, 50), (39, 40, 46, 45), (47, 49, 44, 43), (37, 38, 49, 47), (37, 47, 57, 56), (44, 49, 48, 46), (45, 46, 48, 50), (53, 52, 51, 54), (45, 43, 53, 54), (41, 39, 51, 52), (43, 41, 52, 53), (56, 57, 58, 55), (35, 37, 56, 55), (47, 50, 58, 57), (50, 35, 55, 58), (71, 60, 62, 72), (76, 68, 66, 73), (73, 66, 64, 74), (75, 70, 60, 71), (67, 65, 63, 69), (68, 62, 60, 70), (66, 68, 70, 64), (61, 67, 69, 59), (74, 64, 70, 75), (72, 62, 68, 76), (61, 72, 76, 67), (63, 74, 75, 69), (69, 75, 71, 59), (65, 73, 74, 63), (67, 76, 73, 65), (59, 71, 72, 61), (89, 78, 80, 90), (94, 86, 84, 91), (91, 84, 82, 92), (93, 88, 78, 89), (85, 83, 81, 87), (86, 80, 78, 88), (84, 86, 88, 82), (79, 85, 87, 77), (92, 82, 88, 93), (90, 80, 86, 94), (79, 90, 94, 85), (81, 92, 93, 87), (87, 93, 89, 77), (83, 91, 92, 81), (85, 94, 91, 83), (77, 89, 90, 79), (12, 1, 96, 95), (15, 4, 98, 97), (4, 10, 99, 98), (1, 11, 100, 96), (10, 0, 101, 99), (11, 5, 102, 100), (0, 12, 95, 101), (5, 15, 97, 102), (116, 107, 124, 121), (110, 116, 121, 127), (113, 110, 127, 122), (107, 106, 123, 124), (11, 1, 112, 104), (4, 15, 105, 114), (12, 0, 117, 111), (0, 10, 115, 117), (106, 107, 112, 111), (113, 108, 114, 105), (108, 103, 115, 114), (107, 116, 104, 112), (103, 109, 117, 115), (116, 110, 118, 104), (109, 106, 111, 117), (110, 113, 105, 118), (119, 121, 124, 123), (122, 127, 121, 119), (125, 122, 119, 120), (120, 119, 123, 126), (108, 113, 122, 125), (106, 109, 126, 123), (109, 103, 120, 126), (103, 108, 125, 120)])
_uv = me_cube_012.uv_layers.new(name='UVMap')
_uv.uv.foreach_set('vector', [0.2876, 0.2813, 0.3373, 0.2813, 0.3373, 0.3806, 0.2876, 0.3806, 0.2876, 0.4302, 0.3373, 0.4302, 0.3373, 0.4798, 0.2876, 0.4798, 0.2876, 0.4798, 0.3373, 0.4798, 0.3373, 0.5791, 0.2876, 0.5791, 0.321, 0.5954, 0.3244, 0.6287, 0.3244, 0.6287, 0.321, 0.5954, 0.1884, 0.4798, 0.238, 0.4798, 0.238, 0.5791, 0.1884, 0.5791, 0.3869, 0.4798, 0.4365, 0.4798, 0.4365, 0.5791, 0.3869, 0.5791, 0.3373, 0.4798, 0.3869, 0.4798, 0.3869, 0.5791, 0.3373, 0.5791, 0.1387, 0.4798, 0.1884, 0.4798, 0.1884, 0.5791, 0.1387, 0.5791, 0.2876, 0.592, 0.321, 0.5954, 0.321, 0.5954, 0.2876, 0.592, 0.2876, 0.3806, 0.3373, 0.3806, 0.3373, 0.4302, 0.2876, 0.4302, 0.238, 0.3806, 0.2876, 0.3806, 0.2876, 0.4302, 0.238, 0.4302, 0.321, 0.6621, 0.2876, 0.6655, 0.2876, 0.6655, 0.321, 0.6621, 0.2509, 0.6287, 0.2542, 0.5954, 0.2542, 0.5954, 0.2509, 0.6287, 0.238, 0.4798, 0.2876, 0.4798, 0.2876, 0.5791, 0.238, 0.5791, 0.238, 0.4302, 0.2876, 0.4302, 0.2876, 0.4798, 0.238, 0.4798, 0.238, 0.2813, 0.2876, 0.2813, 0.2876, 0.3806, 0.238, 0.3806, 0.2876, 0.2813, 0.3373, 0.2813, 0.3373, 0.3806, 0.2876, 0.3806, 0.2876, 0.4302, 0.3373, 0.4302, 0.3373, 0.4798, 0.2876, 0.4798, 0.2876, 0.4798, 0.3373, 0.4798, 0.3373, 0.5791, 0.2876, 0.5791, 0.2876, 0.6287, 0.3373, 0.6287, 0.3373, 0.6784, 0.2876, 0.6784, 0.1884, 0.4798, 0.238, 0.4798, 0.238, 0.5791, 0.1884, 0.5791, 0.3869, 0.4798, 0.4365, 0.4798, 0.4365, 0.5791, 0.3869, 0.5791, 0.3373, 0.4798, 0.3869, 0.4798, 0.3869, 0.5791, 0.3373, 0.5791, 0.1387, 0.4798, 0.1884, 0.4798, 0.1884, 0.5791, 0.1387, 0.5791, 0.2876, 0.5791, 0.3373, 0.5791, 0.3373, 0.6287, 0.2876, 0.6287, 0.2876, 0.3806, 0.3373, 0.3806, 0.3373, 0.4302, 0.2876, 0.4302, 0.238, 0.3806, 0.2876, 0.3806, 0.2876, 0.4302, 0.238, 0.4302, 0.238, 0.5791, 0.2876, 0.5791, 0.2876, 0.6287, 0.238, 0.6287, 0.238, 0.6287, 0.2876, 0.6287, 0.2876, 0.6784, 0.238, 0.6784, 0.238, 0.4798, 0.2876, 0.4798, 0.2876, 0.5791, 0.238, 0.5791, 0.238, 0.4302, 0.2876, 0.4302, 0.2876, 0.4798, 0.238, 0.4798, 0.238, 0.2813, 0.2876, 0.2813, 0.2876, 0.3806, 0.238, 0.3806, 0.4661, 0.6365, 0.4668, 0.6762, 0.4271, 0.6769, 0.4264, 0.6372, 0.3919, 0.6378, 0.3926, 0.6775, 0.3873, 0.6776, 0.3867, 0.6378, 0.3867, 0.6378, 0.3873, 0.6776, 0.3476, 0.6782, 0.347, 0.6385, 0.3124, 0.6391, 0.3131, 0.6788, 0.3079, 0.6789, 0.3072, 0.6392, 0.347, 0.6385, 0.3417, 0.6386, 0.3417, 0.6386, 0.347, 0.6385, 0.3879, 0.7121, 0.388, 0.7173, 0.3483, 0.7179, 0.3482, 0.7128, 0.3873, 0.6776, 0.3874, 0.6828, 0.3477, 0.6834, 0.3476, 0.6782, 0.3861, 0.6033, 0.3866, 0.6326, 0.3469, 0.6333, 0.3464, 0.6039, 0.347, 0.6385, 0.3476, 0.6782, 0.3424, 0.6783, 0.3417, 0.6386, 0.4212, 0.6373, 0.4219, 0.677, 0.3926, 0.6775, 0.3919, 0.6378, 0.4264, 0.6372, 0.4271, 0.6769, 0.4219, 0.677, 0.4212, 0.6373, 0.4264, 0.6372, 0.4212, 0.6373, 0.4212, 0.6373, 0.4264, 0.6372, 0.3874, 0.6828, 0.3879, 0.7121, 0.3482, 0.7128, 0.3477, 0.6834, 0.3417, 0.6386, 0.3424, 0.6783, 0.3131, 0.6788, 0.3124, 0.6391, 0.2249, 0.4798, 0.238, 0.4798, 0.238, 0.5791, 0.2249, 0.5791, 0.3469, 0.6333, 0.3866, 0.6326, 0.3866, 0.6326, 0.3469, 0.6333, 0.3867, 0.6378, 0.347, 0.6385, 0.347, 0.6385, 0.3867, 0.6378, 0.3919, 0.6378, 0.3867, 0.6378, 0.3867, 0.6378, 0.3919, 0.6378, 0.1387, 0.4798, 0.1516, 0.4798, 0.1516, 0.5791, 0.1387, 0.5791, 0.4661, 0.6365, 0.4264, 0.6372, 0.4264, 0.6372, 0.4661, 0.6365, 0.3861, 0.6033, 0.3464, 0.6039, 0.3464, 0.6039, 0.3861, 0.6033, 0.3124, 0.6391, 0.3072, 0.6392, 0.3072, 0.6392, 0.3124, 0.6391, 0.3118, 0.6635, 0.3118, 0.6478, 0.3432, 0.6478, 0.3432, 0.6635, 0.3588, 0.6635, 0.3588, 0.6478, 0.3745, 0.6478, 0.3745, 0.6635, 0.3745, 0.6635, 0.3745, 0.6478, 0.4059, 0.6478, 0.4059, 0.6635, 0.4216, 0.6635, 0.4216, 0.6478, 0.4372, 0.6478, 0.4372, 0.6635, 0.3745, 0.6948, 0.3745, 0.6791, 0.4059, 0.6791, 0.4059, 0.6948, 0.3745, 0.6321, 0.3745, 0.6164, 0.4059, 0.6164, 0.4059, 0.6321, 0.3745, 0.6478, 0.3745, 0.6321, 0.4059, 0.6321, 0.4059, 0.6478, 0.3745, 0.7105, 0.3745, 0.6948, 0.4059, 0.6948, 0.4059, 0.7105, 0.4059, 0.6635, 0.4059, 0.6478, 0.4216, 0.6478, 0.4216, 0.6635, 0.3432, 0.6635, 0.3432, 0.6478, 0.3588, 0.6478, 0.3588, 0.6635, 0.238, 0.3806, 0.2876, 0.3806, 0.2876, 0.4302, 0.238, 0.4302, 0.4059, 0.6791, 0.4059, 0.6635, 0.4216, 0.6635, 0.4216, 0.6791, 0.4216, 0.6791, 0.4216, 0.6635, 0.4372, 0.6635, 0.4372, 0.6791, 0.3745, 0.6791, 0.3745, 0.6635, 0.4059, 0.6635, 0.4059, 0.6791, 0.3588, 0.6791, 0.3588, 0.6635, 0.3745, 0.6635, 0.3745, 0.6791, 0.238, 0.2813, 0.2876, 0.2813, 0.2876, 0.3806, 0.238, 0.3806, 0.3118, 0.6635, 0.3118, 0.6478, 0.3432, 0.6478, 0.3432, 0.6635, 0.3588, 0.6635, 0.3588, 0.6478, 0.3745, 0.6478, 0.3745, 0.6635, 0.3745, 0.6635, 0.3745, 0.6478, 0.4059, 0.6478, 0.4059, 0.6635, 0.4216, 0.6635, 0.4216, 0.6478, 0.4372, 0.6478, 0.4372, 0.6635, 0.3745, 0.6948, 0.3745, 0.6791, 0.4059, 0.6791, 0.4059, 0.6948, 0.3745, 0.6321, 0.3745, 0.6164, 0.4059, 0.6164, 0.4059, 0.6321, 0.3745, 0.6478, 0.3745, 0.6321, 0.4059, 0.6321, 0.4059, 0.6478, 0.3745, 0.7105, 0.3745, 0.6948, 0.4059, 0.6948, 0.4059, 0.7105, 0.4059, 0.6635, 0.4059, 0.6478, 0.4216, 0.6478, 0.4216, 0.6635, 0.3432, 0.6635, 0.3432, 0.6478, 0.3588, 0.6478, 0.3588, 0.6635, 0.3432, 0.6791, 0.3432, 0.6635, 0.3588, 0.6635, 0.3588, 0.6791, 0.4059, 0.6791, 0.4059, 0.6635, 0.4216, 0.6635, 0.4216, 0.6791, 0.4216, 0.6791, 0.4216, 0.6635, 0.4372, 0.6635, 0.4372, 0.6791, 0.238, 0.4798, 0.2876, 0.4798, 0.2876, 0.5791, 0.238, 0.5791, 0.238, 0.4302, 0.2876, 0.4302, 0.2876, 0.4798, 0.238, 0.4798, 0.3118, 0.6791, 0.3118, 0.6635, 0.3432, 0.6635, 0.3432, 0.6791, 0.2876, 0.6655, 0.321, 0.6621, 0.3373, 0.6784, 0.2876, 0.6784, 0.2876, 0.592, 0.2542, 0.5954, 0.238, 0.5791, 0.2876, 0.5791, 0.2542, 0.5954, 0.2509, 0.6287, 0.238, 0.6287, 0.238, 0.5791, 0.321, 0.6621, 0.3244, 0.6287, 0.3373, 0.6287, 0.3373, 0.6784, 0.2509, 0.6287, 0.2542, 0.6621, 0.238, 0.6784, 0.238, 0.6287, 0.3244, 0.6287, 0.321, 0.5954, 0.3373, 0.5791, 0.3373, 0.6287, 0.2542, 0.6621, 0.2876, 0.6655, 0.2876, 0.6784, 0.238, 0.6784, 0.321, 0.5954, 0.2876, 0.592, 0.2876, 0.5791, 0.3373, 0.5791, 0.3184, 0.6287, 0.3144, 0.6555, 0.3144, 0.6555, 0.3184, 0.6287, 0.3144, 0.602, 0.3184, 0.6287, 0.3184, 0.6287, 0.3144, 0.602, 0.2876, 0.5979, 0.3144, 0.602, 0.3144, 0.602, 0.2876, 0.5979, 0.3144, 0.6555, 0.2876, 0.6596, 0.2876, 0.6596, 0.3144, 0.6555, 0.3244, 0.6287, 0.321, 0.6621, 0.321, 0.6621, 0.3244, 0.6287, 0.2542, 0.5954, 0.2876, 0.592, 0.2876, 0.592, 0.2542, 0.5954, 0.2876, 0.6655, 0.2542, 0.6621, 0.2542, 0.6621, 0.2876, 0.6655, 0.2542, 0.6621, 0.2509, 0.6287, 0.2509, 0.6287, 0.2542, 0.6621, 0.2876, 0.6596, 0.3144, 0.6555, 0.321, 0.6621, 0.2876, 0.6655, 0.2876, 0.5979, 0.2608, 0.602, 0.2542, 0.5954, 0.2876, 0.592, 0.2608, 0.602, 0.2568, 0.6287, 0.2509, 0.6287, 0.2542, 0.5954, 0.3144, 0.6555, 0.3184, 0.6287, 0.3244, 0.6287, 0.321, 0.6621, 0.2568, 0.6287, 0.2608, 0.6555, 0.2542, 0.6621, 0.2509, 0.6287, 0.3184, 0.6287, 0.3144, 0.602, 0.321, 0.5954, 0.3244, 0.6287, 0.2608, 0.6555, 0.2876, 0.6596, 0.2876, 0.6655, 0.2542, 0.6621, 0.3144, 0.602, 0.2876, 0.5979, 0.2876, 0.592, 0.321, 0.5954, 0.2876, 0.6287, 0.3184, 0.6287, 0.3144, 0.6555, 0.2876, 0.6596, 0.2876, 0.5979, 0.3144, 0.602, 0.3184, 0.6287, 0.2876, 0.6287, 0.2608, 0.602, 0.2876, 0.5979, 0.2876, 0.6287, 0.2568, 0.6287, 0.2568, 0.6287, 0.2876, 0.6287, 0.2876, 0.6596, 0.2608, 0.6555, 0.2608, 0.602, 0.2876, 0.5979, 0.2876, 0.5979, 0.2608, 0.602, 0.2876, 0.6596, 0.2608, 0.6555, 0.2608, 0.6555, 0.2876, 0.6596, 0.2608, 0.6555, 0.2568, 0.6287, 0.2568, 0.6287, 0.2608, 0.6555, 0.2568, 0.6287, 0.2608, 0.602, 0.2608, 0.602, 0.2568, 0.6287])
me_cube_012.materials.append(mat_material_007)
me_cube_012.use_remesh_fix_poles = True
me_cube_012.use_remesh_preserve_attributes = False
me_cube_012.update()

# ---- objects
ob_light = bpy.data.objects.new('Light', light_light)
ob_camera = bpy.data.objects.new('Camera', cam_camera)
ob_minigunbarrel = bpy.data.objects.new('MinigunBarrel', me_cube_007)
ob_minigunbase = bpy.data.objects.new('MinigunBase', me_cube_012)

# ---- transforms, parenting, visibility, modifiers, constraints
ob_light.location = (4.076, 1.005, 5.654)
ob_light.rotation_euler = (0.6503, 0.05522, 1.866)
ob_light.lock_rotations_4d = False
ob_light.empty_display_type = 'ARROWS'
ob_light.color = (0.0, 0.0, 0.0, 0.0)
ob_light.lineart.crease_threshold = 0.0
ob_camera.location = (7.359, -6.926, 4.708)
ob_camera.rotation_euler = (1.109, 0.0, 0.8149)
ob_camera.lock_rotations_4d = False
ob_camera.empty_display_type = 'ARROWS'
ob_camera.color = (0.0, 0.0, 0.0, 0.0)
ob_camera.display_type = 'WIRE'
ob_camera.lineart.crease_threshold = 0.0
ob_minigunbarrel.location = (-0.1768, 0.0, -0.1768)
ob_minigunbarrel.rotation_euler = (0.0, 0.7854, 0.0)
ob_minigunbarrel.scale = (0.0999, 1.0, 0.0999)
ob_minigunbarrel.lock_rotations_4d = False
ob_minigunbarrel.empty_display_type = 'ARROWS'
ob_minigunbarrel.lineart.crease_threshold = 0.0
ob_minigunbase.location = (0.0, 2.491, 0.0)
ob_minigunbase.scale = (0.4761, 0.7564, 0.4761)

# ---- collection membership
col_collection.objects.link(ob_light)
col_collection.objects.link(ob_camera)
col_collection.objects.link(ob_minigunbarrel)
col_collection.objects.link(ob_minigunbase)

# ---- scene / render settings (as saved in the file)
scene.camera = ob_camera
scene.frame_start = 1; scene.frame_end = 250; scene.frame_set(1)
scene.render.engine = 'BLENDER_EEVEE_NEXT'
scene.cycles.sampling_pattern = 'TABULATED_SOBOL'
scene.cycles.use_light_tree = False
scene.view_settings.view_transform = 'Filmic'
bpy.context.view_layer.update()
